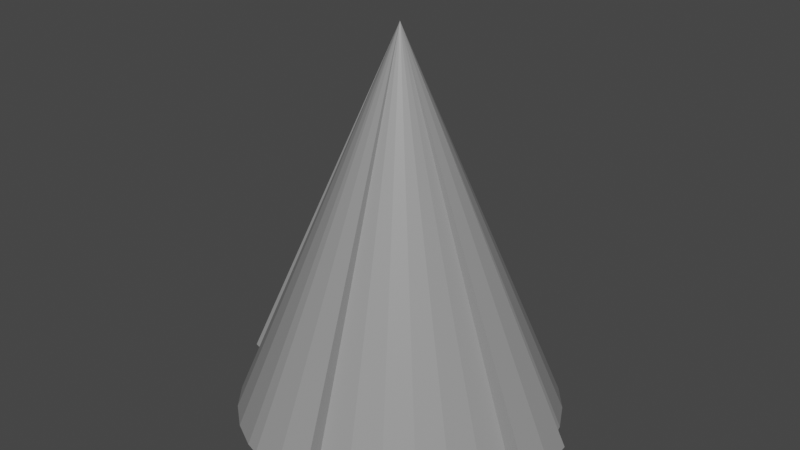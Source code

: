 # Source: Drill.blend  (saved by Blender 4.1.24; exported with 4.5.12 LTS)
import bpy
from mathutils import Matrix  # noqa: F401  (used for matrix-valued properties, if any)

bpy.ops.wm.read_factory_settings(use_empty=True)
scene = bpy.context.scene
scene.name = 'Scene'

# ---- collections
col_collection = bpy.data.collections.new('Collection'); scene.collection.children.link(col_collection)

# ---- materials (node trees are filled in below, after node groups)
mat_drill = bpy.data.materials.new('Drill')
mat_drill.use_transparent_shadow = False

# ---- material node trees
mat_drill.use_nodes = True; mat_drill.node_tree.nodes.clear()
_N = mat_drill.node_tree.nodes; _L = mat_drill.node_tree.links
n0 = _N.new('ShaderNodeBsdfPrincipled'); n0.name = 'Principled BSDF'; n0.location = (10, 300)
n0.inputs[0].default_value = (0.2889, 0.2889, 0.2889, 1.0)
n1 = _N.new('ShaderNodeOutputMaterial'); n1.name = 'Material Output'; n1.location = (300, 300)
_L.new(n0.outputs[0], n1.inputs[0])
n1.is_active_output = True

# ---- world
world_world = bpy.data.worlds.new('World'); scene.world = world_world
world_world.use_nodes = True; world_world.node_tree.nodes.clear()
_N = world_world.node_tree.nodes; _L = world_world.node_tree.links
n0 = _N.new('ShaderNodeOutputWorld'); n0.name = 'World Output'; n0.location = (300, 300)
n1 = _N.new('ShaderNodeBackground'); n1.name = 'Background'; n1.location = (10, 300)
n1.inputs[0].default_value = (0.05088, 0.05088, 0.05088, 1.0)
_L.new(n1.outputs[0], n0.inputs[0])
n0.is_active_output = True
world_world.color = (0.05088, 0.05088, 0.05088)
world_world.use_sun_shadow = False
world_world.sun_shadow_jitter_overblur = 0.0

# ---- meshes
me_cone = bpy.data.meshes.new('Cone')
me_cone.from_pydata([(0.0, 0.5, -0.06909), (0.09755, 0.4904, -0.06909), (0.1913, 0.4619, -0.06909), (0.2778, 0.4157, -0.06909), (0.3536, 0.3536, -0.06909), (0.4157, 0.2778, -0.06909), (0.4619, 0.1913, -0.06909), (0.4904, 0.09755, -0.06909), (0.5, 0.0, -0.06909), (0.4904, -0.09755, -0.06909), (0.4619, -0.1913, -0.06909), (0.4157, -0.2778, -0.06909), (0.3536, -0.3536, -0.06909), (0.2778, -0.4157, -0.06909), (0.1913, -0.4619, -0.06909), (0.09755, -0.4904, -0.06909), (0.0, -0.5, -0.06909), (-0.09755, -0.4904, -0.06909), (-0.1913, -0.4619, -0.06909), (-0.2778, -0.4157, -0.06909), (-0.3536, -0.3536, -0.06909), (-0.4157, -0.2778, -0.06909), (-0.4619, -0.1913, -0.06909), (-0.4904, -0.09755, -0.06909), (-0.5, 0.0, -0.06909), (-0.4904, 0.09755, -0.06909), (-0.4619, 0.1913, -0.06909), (-0.4157, 0.2778, -0.06909), (-0.3536, 0.3536, -0.06909), (-0.2778, 0.4157, -0.06909), (-0.1913, 0.4619, -0.06909), (-0.09755, 0.4904, -0.06909), (0.0, 0.0, 1.131), (-6.367e-05, 0.0, 1.13), (0.5365, 0.09755, -0.04986), (0.5462, 0.0, -0.04986), (0.5365, -0.09755, -0.04986), (0.001468, 0.0, 1.129), (-0.5365, -0.09755, -0.04986), (-0.5462, 0.0, -0.04986), (-0.5365, 0.09755, -0.04986), (0.0, 0.5462, -0.04986), (0.09755, 0.5365, -0.04986), (5.366e-18, -0.0009083, 1.13), (-0.09755, 0.5365, -0.04986), (-8.19e-18, -0.0003755, 1.132), (0.09755, -0.5365, -0.04986), (0.0, -0.5462, -0.04986), (-0.09755, -0.5365, -0.04986)], [], [(32, 1, 42, 43), (1, 32, 2), (2, 32, 3), (3, 32, 4), (4, 32, 5), (5, 32, 6), (6, 32, 7), (8, 7, 34, 35), (9, 32, 10), (10, 32, 11), (11, 32, 12), (12, 32, 13), (13, 32, 14), (14, 32, 15), (15, 32, 45, 46), (32, 17, 48, 45), (17, 32, 18), (18, 32, 19), (19, 32, 20), (20, 32, 21), (21, 32, 22), (22, 32, 23), (23, 32, 37, 38), (32, 25, 40, 37), (25, 32, 26), (26, 32, 27), (27, 32, 28), (28, 32, 29), (29, 32, 30), (0, 1, 2, 3, 4, 5, 6, 7, 8, 9, 10, 11, 12, 13, 14, 15, 16, 17, 18, 19, 20, 21, 22, 23, 24, 25, 26, 27, 28, 29, 30, 31), (30, 32, 31), (0, 31, 44, 41), (9, 8, 35, 36), (34, 33, 35), (35, 33, 36), (32, 9, 36, 33), (7, 32, 33, 34), (38, 37, 39), (39, 37, 40), (25, 24, 39, 40), (24, 23, 38, 39), (41, 43, 42), (44, 43, 41), (1, 0, 41, 42), (31, 32, 43, 44), (46, 45, 47), (47, 45, 48), (17, 16, 47, 48), (16, 15, 46, 47)])
_uv = me_cone.uv_layers.new(name='UVMap')
_uv.uv.foreach_set('vector', [0.25, 0.25, 0.2968, 0.4854, 0.2968, 0.4854, 0.25, 0.25, 0.2968, 0.4854, 0.25, 0.25, 0.3418, 0.4717, 0.3418, 0.4717, 0.25, 0.25, 0.3833, 0.4496, 0.3833, 0.4496, 0.25, 0.25, 0.4197, 0.4197, 0.4197, 0.4197, 0.25, 0.25, 0.4496, 0.3833, 0.4496, 0.3833, 0.25, 0.25, 0.4717, 0.3418, 0.4717, 0.3418, 0.25, 0.25, 0.4854, 0.2968, 0.99, 0.25, 0.9854, 0.2968, 0.9854, 0.2968, 0.99, 0.25, 0.4854, 0.2032, 0.25, 0.25, 0.4717, 0.1582, 0.4717, 0.1582, 0.25, 0.25, 0.4496, 0.1167, 0.4496, 0.1167, 0.25, 0.25, 0.4197, 0.08029, 0.4197, 0.08029, 0.25, 0.25, 0.3833, 0.05045, 0.3833, 0.05045, 0.25, 0.25, 0.3418, 0.02827, 0.3418, 0.02827, 0.25, 0.25, 0.2968, 0.01461, 0.2968, 0.01461, 0.25, 0.25, 0.25, 0.25, 0.2968, 0.01461, 0.25, 0.25, 0.2032, 0.01461, 0.2032, 0.01461, 0.25, 0.25, 0.2032, 0.01461, 0.25, 0.25, 0.1582, 0.02827, 0.1582, 0.02827, 0.25, 0.25, 0.1167, 0.05045, 0.1167, 0.05045, 0.25, 0.25, 0.08029, 0.08029, 0.08029, 0.08029, 0.25, 0.25, 0.05045, 0.1167, 0.05045, 0.1167, 0.25, 0.25, 0.02827, 0.1582, 0.02827, 0.1582, 0.25, 0.25, 0.01461, 0.2032, 0.01461, 0.2032, 0.25, 0.25, 0.25, 0.25, 0.01461, 0.2032, 0.25, 0.25, 0.01461, 0.2968, 0.01461, 0.2968, 0.25, 0.25, 0.01461, 0.2968, 0.25, 0.25, 0.02827, 0.3418, 0.02827, 0.3418, 0.25, 0.25, 0.05045, 0.3833, 0.05045, 0.3833, 0.25, 0.25, 0.08029, 0.4197, 0.08029, 0.4197, 0.25, 0.25, 0.1167, 0.4496, 0.1167, 0.4496, 0.25, 0.25, 0.1582, 0.4717, 0.75, 0.49, 0.7968, 0.4854, 0.8418, 0.4717, 0.8833, 0.4496, 0.9197, 0.4197, 0.9496, 0.3833, 0.9717, 0.3418, 0.9854, 0.2968, 0.99, 0.25, 0.9854, 0.2032, 0.9717, 0.1582, 0.9496, 0.1167, 0.9197, 0.08029, 0.8833, 0.05045, 0.8418, 0.02827, 0.7968, 0.01461, 0.75, 0.01, 0.7032, 0.01461, 0.6582, 0.02827, 0.6167, 0.05045, 0.5803, 0.08029, 0.5504, 0.1167, 0.5283, 0.1582, 0.5146, 0.2032, 0.51, 0.25, 0.5146, 0.2968, 0.5283, 0.3418, 0.5504, 0.3833, 0.5803, 0.4197, 0.6167, 0.4496, 0.6582, 0.4717, 0.7032, 0.4854, 0.1582, 0.4717, 0.25, 0.25, 0.2032, 0.4854, 0.75, 0.49, 0.7032, 0.4854, 0.7032, 0.4854, 0.75, 0.49, 0.9854, 0.2032, 0.99, 0.25, 0.99, 0.25, 0.9854, 0.2032, 0.4854, 0.2968, 0.25, 0.25, 0.49, 0.25, 0.99, 0.25, 0.25, 0.25, 0.9854, 0.2032, 0.25, 0.25, 0.4854, 0.2032, 0.4854, 0.2032, 0.25, 0.25, 0.4854, 0.2968, 0.25, 0.25, 0.25, 0.25, 0.4854, 0.2968, 0.01461, 0.2032, 0.25, 0.25, 0.01, 0.25, 0.01, 0.25, 0.25, 0.25, 0.01461, 0.2968, 0.5146, 0.2968, 0.51, 0.25, 0.51, 0.25, 0.5146, 0.2968, 0.51, 0.25, 0.5146, 0.2032, 0.5146, 0.2032, 0.51, 0.25, 0.25, 0.49, 0.25, 0.25, 0.2968, 0.4854, 0.2032, 0.4854, 0.25, 0.25, 0.25, 0.49, 0.7968, 0.4854, 0.75, 0.49, 0.75, 0.49, 0.7968, 0.4854, 0.2032, 0.4854, 0.25, 0.25, 0.25, 0.25, 0.2032, 0.4854, 0.2968, 0.01461, 0.25, 0.25, 0.25, 0.01, 0.25, 0.01, 0.25, 0.25, 0.2032, 0.01461, 0.7032, 0.01461, 0.75, 0.01, 0.75, 0.01, 0.7032, 0.01461, 0.75, 0.01, 0.7968, 0.01461, 0.7968, 0.01461, 0.75, 0.01])
me_cone.materials.append(mat_drill)
me_cone.update()

# ---- objects
ob_cone = bpy.data.objects.new('Cone', me_cone)

# ---- transforms, parenting, visibility, modifiers, constraints
ob_cone.location = (0.0, 0.0, 0.0)

# ---- collection membership
col_collection.objects.link(ob_cone)

# ---- scene / render settings (as saved in the file)
scene.frame_start = 1; scene.frame_end = 250; scene.frame_set(3)
scene.render.engine = 'BLENDER_EEVEE_NEXT'
scene.cycles.sampling_pattern = 'TABULATED_SOBOL'
scene.eevee.ray_tracing_options.trace_max_roughness = 0.0
scene.view_settings.view_transform = 'Filmic'
bpy.context.view_layer.update()

# ---- added for rendering (the .blend has no active camera and no usable light): camera, sun
cam_auto = bpy.data.cameras.new('AutoCamera')
cam_auto.lens = 50.0
cam_auto.sensor_width = 36.0
cam_auto.clip_end = 1000.0
ob_auto_camera = bpy.data.objects.new('AutoCamera', cam_auto)
scene.collection.objects.link(ob_auto_camera)
ob_auto_camera.location = (1.81023, -2.17228, 1.97946)
ob_auto_camera.rotation_euler = (1.09748, -7.21219e-08, 0.694738)
scene.camera = ob_auto_camera
light_auto_sun = bpy.data.lights.new('AutoSun', 'SUN')
light_auto_sun.energy = 3.0
light_auto_sun.angle = 0.0523599
ob_auto_sun = bpy.data.objects.new('AutoSun', light_auto_sun)
scene.collection.objects.link(ob_auto_sun)
ob_auto_sun.rotation_euler = (0.872665, 0.174533, 0.523599)
bpy.context.view_layer.update()
